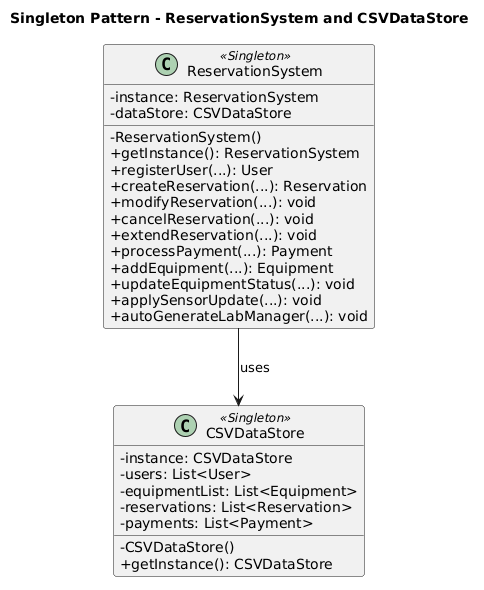

The diagram above was rendered by PlantUML. Its source (embedded in the PNG):
@startuml
title Singleton Pattern - ReservationSystem and CSVDataStore

skinparam classAttributeIconSize 0
skinparam shadowing false

class ReservationSystem <<Singleton>> {
  - instance: ReservationSystem
  - dataStore: CSVDataStore
  - ReservationSystem()
  + getInstance(): ReservationSystem
  + registerUser(...): User
  + createReservation(...): Reservation
  + modifyReservation(...): void
  + cancelReservation(...): void
  + extendReservation(...): void
  + processPayment(...): Payment
  + addEquipment(...): Equipment
  + updateEquipmentStatus(...): void
  + applySensorUpdate(...): void
  + autoGenerateLabManager(...): void
}

class CSVDataStore <<Singleton>> {
  - instance: CSVDataStore
  - users: List<User>
  - equipmentList: List<Equipment>
  - reservations: List<Reservation>
  - payments: List<Payment>
  - CSVDataStore()
  + getInstance(): CSVDataStore
}

ReservationSystem --> CSVDataStore : uses
@enduml